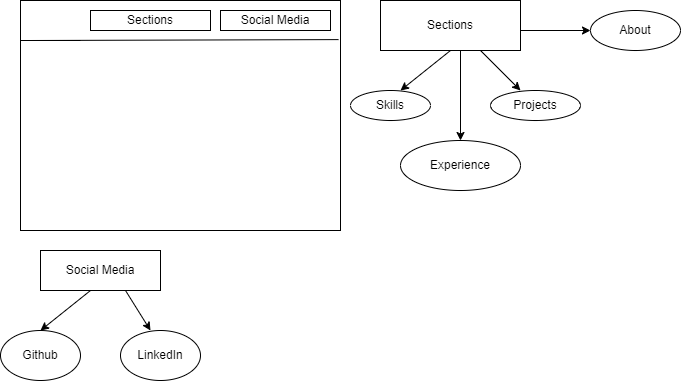

The diagram above was exported from draw.io. Its source (the exported page's mxGraphModel, read from the mxfile embedded in the PNG):
<mxGraphModel dx="910" dy="476" grid="1" gridSize="10" guides="1" tooltips="1" connect="1" arrows="1" fold="1" page="1" pageScale="1" pageWidth="850" pageHeight="1100" math="0" shadow="0">
  <root>
    <mxCell id="0" />
    <mxCell id="1" parent="0" />
    <mxCell id="hOt4riJDtHdhFgjY0HmI-1" value="" style="rounded=0;whiteSpace=wrap;html=1;" vertex="1" parent="1">
      <mxGeometry x="30" y="20" width="320" height="230" as="geometry" />
    </mxCell>
    <mxCell id="hOt4riJDtHdhFgjY0HmI-2" value="" style="endArrow=none;html=1;rounded=0;entryX=0.994;entryY=0.17;entryDx=0;entryDy=0;entryPerimeter=0;" edge="1" parent="1" target="hOt4riJDtHdhFgjY0HmI-1">
      <mxGeometry width="50" height="50" relative="1" as="geometry">
        <mxPoint x="40" y="60" as="sourcePoint" />
        <mxPoint x="90" y="10" as="targetPoint" />
        <Array as="points" />
      </mxGeometry>
    </mxCell>
    <mxCell id="hOt4riJDtHdhFgjY0HmI-3" value="Social Media" style="rounded=0;whiteSpace=wrap;html=1;" vertex="1" parent="1">
      <mxGeometry x="230" y="30" width="110" height="20" as="geometry" />
    </mxCell>
    <mxCell id="hOt4riJDtHdhFgjY0HmI-4" value="Sections" style="rounded=0;whiteSpace=wrap;html=1;" vertex="1" parent="1">
      <mxGeometry x="100" y="30" width="120" height="20" as="geometry" />
    </mxCell>
    <mxCell id="hOt4riJDtHdhFgjY0HmI-5" value="Sections" style="rounded=0;whiteSpace=wrap;html=1;" vertex="1" parent="1">
      <mxGeometry x="390" y="20" width="140" height="50" as="geometry" />
    </mxCell>
    <mxCell id="hOt4riJDtHdhFgjY0HmI-6" value="" style="endArrow=classic;html=1;rounded=0;" edge="1" parent="1">
      <mxGeometry width="50" height="50" relative="1" as="geometry">
        <mxPoint x="530" y="50" as="sourcePoint" />
        <mxPoint x="600" y="50" as="targetPoint" />
      </mxGeometry>
    </mxCell>
    <mxCell id="hOt4riJDtHdhFgjY0HmI-7" value="" style="endArrow=classic;html=1;rounded=0;" edge="1" parent="1">
      <mxGeometry width="50" height="50" relative="1" as="geometry">
        <mxPoint x="460" y="70" as="sourcePoint" />
        <mxPoint x="410" y="110" as="targetPoint" />
      </mxGeometry>
    </mxCell>
    <mxCell id="hOt4riJDtHdhFgjY0HmI-10" value="" style="endArrow=classic;html=1;rounded=0;" edge="1" parent="1">
      <mxGeometry width="50" height="50" relative="1" as="geometry">
        <mxPoint x="490" y="70" as="sourcePoint" />
        <mxPoint x="530" y="110" as="targetPoint" />
      </mxGeometry>
    </mxCell>
    <mxCell id="hOt4riJDtHdhFgjY0HmI-11" value="Skills" style="ellipse;whiteSpace=wrap;html=1;" vertex="1" parent="1">
      <mxGeometry x="360" y="110" width="80" height="30" as="geometry" />
    </mxCell>
    <mxCell id="hOt4riJDtHdhFgjY0HmI-12" value="Projects" style="ellipse;whiteSpace=wrap;html=1;" vertex="1" parent="1">
      <mxGeometry x="500" y="110" width="90" height="30" as="geometry" />
    </mxCell>
    <mxCell id="hOt4riJDtHdhFgjY0HmI-13" value="About" style="ellipse;whiteSpace=wrap;html=1;" vertex="1" parent="1">
      <mxGeometry x="600" y="30" width="90" height="40" as="geometry" />
    </mxCell>
    <mxCell id="hOt4riJDtHdhFgjY0HmI-17" value="Experience" style="ellipse;whiteSpace=wrap;html=1;" vertex="1" parent="1">
      <mxGeometry x="410" y="160" width="120" height="50" as="geometry" />
    </mxCell>
    <mxCell id="hOt4riJDtHdhFgjY0HmI-18" value="" style="endArrow=classic;html=1;rounded=0;entryX=0.5;entryY=0;entryDx=0;entryDy=0;" edge="1" parent="1" target="hOt4riJDtHdhFgjY0HmI-17">
      <mxGeometry width="50" height="50" relative="1" as="geometry">
        <mxPoint x="470" y="70" as="sourcePoint" />
        <mxPoint x="510" y="110" as="targetPoint" />
      </mxGeometry>
    </mxCell>
    <mxCell id="hOt4riJDtHdhFgjY0HmI-19" value="Social Media" style="rounded=0;whiteSpace=wrap;html=1;" vertex="1" parent="1">
      <mxGeometry x="50" y="270" width="120" height="40" as="geometry" />
    </mxCell>
    <mxCell id="hOt4riJDtHdhFgjY0HmI-20" value="" style="endArrow=classic;html=1;rounded=0;" edge="1" parent="1">
      <mxGeometry width="50" height="50" relative="1" as="geometry">
        <mxPoint x="100" y="310" as="sourcePoint" />
        <mxPoint x="50" y="350" as="targetPoint" />
      </mxGeometry>
    </mxCell>
    <mxCell id="hOt4riJDtHdhFgjY0HmI-21" value="" style="endArrow=classic;html=1;rounded=0;" edge="1" parent="1">
      <mxGeometry width="50" height="50" relative="1" as="geometry">
        <mxPoint x="135" y="310" as="sourcePoint" />
        <mxPoint x="160" y="350" as="targetPoint" />
      </mxGeometry>
    </mxCell>
    <mxCell id="hOt4riJDtHdhFgjY0HmI-22" value="Github" style="ellipse;whiteSpace=wrap;html=1;" vertex="1" parent="1">
      <mxGeometry x="10" y="350" width="80" height="50" as="geometry" />
    </mxCell>
    <mxCell id="hOt4riJDtHdhFgjY0HmI-23" value="LinkedIn" style="ellipse;whiteSpace=wrap;html=1;" vertex="1" parent="1">
      <mxGeometry x="130" y="350" width="80" height="50" as="geometry" />
    </mxCell>
    <mxCell id="hOt4riJDtHdhFgjY0HmI-24" value="" style="endArrow=none;html=1;rounded=0;" edge="1" parent="1">
      <mxGeometry width="50" height="50" relative="1" as="geometry">
        <mxPoint x="30" y="60" as="sourcePoint" />
        <mxPoint x="90" y="60" as="targetPoint" />
      </mxGeometry>
    </mxCell>
  </root>
</mxGraphModel>